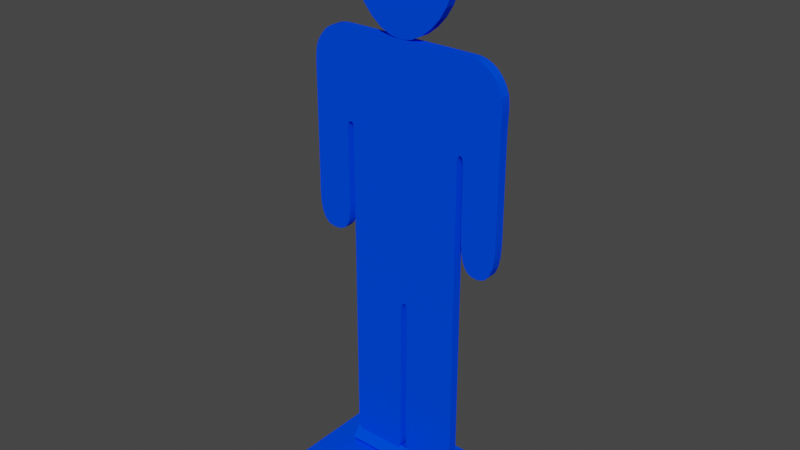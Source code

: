 # Source: target_2_blue.blend  (saved by Blender 3.2.14; exported with 4.5.12 LTS)
import bpy
from mathutils import Matrix  # noqa: F401  (used for matrix-valued properties, if any)

bpy.ops.wm.read_factory_settings(use_empty=True)
scene = bpy.context.scene
scene.name = 'Scene'

# ---- collections
col_collection = bpy.data.collections.new('Collection'); scene.collection.children.link(col_collection)

# ---- materials (node trees are filled in below, after node groups)
mat_mat0 = bpy.data.materials.new('mat0')
mat_mat0.use_transparent_shadow = False
mat_mat0.diffuse_color = (0.0, 0.06409, 1.0, 1.0)

# ---- material node trees

# ---- world
world_world = bpy.data.worlds.new('World'); scene.world = world_world
world_world.use_nodes = True; world_world.node_tree.nodes.clear()
_N = world_world.node_tree.nodes; _L = world_world.node_tree.links
n0 = _N.new('ShaderNodeOutputWorld'); n0.name = 'World Output'; n0.location = (300, 300)
n1 = _N.new('ShaderNodeBackground'); n1.name = 'Background'; n1.location = (10, 300)
n1.inputs[0].default_value = (0.05088, 0.05088, 0.05088, 1.0)
_L.new(n1.outputs[0], n0.inputs[0])
n0.is_active_output = True
world_world.color = (0.05088, 0.05088, 0.05088)
world_world.use_sun_shadow = False
world_world.sun_shadow_jitter_overblur = 0.0

# ---- meshes
me_imagetostl_mesh = bpy.data.meshes.new('imagetostl_mesh')
me_imagetostl_mesh.from_pydata([(3.978, -12.09, 1.423), (3.978, -12.92, 1.423), (3.978, -12.35, 2.207), (3.978, -11.42, 1.908), (3.978, -11.42, 0.938), (3.978, -12.35, 0.6384), (2.387, -12.92, 1.423), (2.387, -12.35, 2.207), (2.387, -11.42, 1.908), (2.387, -11.42, 0.938), (2.387, -12.35, 0.6384), (0.7956, -12.92, 1.423), (0.7956, -12.35, 2.207), (0.7956, -11.42, 1.908), (0.7956, -11.42, 0.938), (0.7956, -12.35, 0.6384), (-0.7956, -12.92, 1.423), (-0.7956, -12.35, 2.207), (-0.7956, -11.42, 1.908), (-0.7956, -11.42, 0.938), (-0.7956, -12.35, 0.6384), (-2.387, -12.92, 1.423), (-2.387, -12.35, 2.207), (-2.387, -11.42, 1.908), (-2.387, -11.42, 0.938), (-2.387, -12.35, 0.6384), (-3.978, -12.92, 1.423), (-3.978, -12.35, 2.207), (-3.978, -11.42, 1.908), (-3.978, -11.42, 0.938), (-3.978, -12.35, 0.6384), (-3.978, -12.09, 1.423), (6.713, -11.81, 20.63), (6.713, -11.81, 25.91), (6.719, -11.81, 26.55), (6.733, -11.81, 27.0), (6.749, -11.81, 27.34), (6.761, -11.81, 27.61), (6.763, -11.81, 27.86), (6.749, -11.81, 28.16), (6.713, -11.81, 28.55), (6.499, -11.81, 29.07), (6.238, -11.81, 29.48), (5.939, -11.81, 29.8), (5.609, -11.81, 30.04), (5.256, -11.81, 30.2), (4.888, -11.81, 30.29), (4.512, -11.81, 30.32), (0.549, -11.81, 30.32), (-3.84, -11.81, 30.32), (-4.2, -11.81, 30.32), (-4.529, -11.81, 30.32), (-4.833, -11.81, 30.3), (-5.121, -11.81, 30.25), (-5.398, -11.81, 30.15), (-5.671, -11.81, 30.0), (-5.947, -11.81, 29.79), (-6.272, -11.81, 29.4), (-6.496, -11.81, 29.06), (-6.637, -11.81, 28.71), (-6.714, -11.81, 28.28), (-6.746, -11.81, 27.7), (-6.751, -11.81, 26.92), (-6.749, -11.81, 25.87), (-6.749, -11.81, 20.49), (-6.758, -11.81, 19.86), (-6.763, -11.81, 19.18), (-6.732, -11.81, 18.51), (-6.632, -11.81, 17.9), (-6.43, -11.81, 17.4), (-6.094, -11.81, 17.06), (-5.591, -11.81, 16.94), (-5.102, -11.81, 16.99), (-4.753, -11.81, 17.16), (-4.52, -11.81, 17.42), (-4.38, -11.81, 17.77), (-4.309, -11.81, 18.21), (-4.284, -11.81, 18.71), (-4.281, -11.81, 19.29), (-4.285, -11.81, 22.96), (-4.289, -11.81, 23.44), (-4.294, -11.81, 23.82), (-4.294, -11.81, 24.09), (-4.282, -11.81, 24.27), (-4.251, -11.81, 24.38), (-4.193, -11.81, 24.44), (-4.101, -11.81, 24.46), (-4.005, -11.81, 24.45), (-3.937, -11.81, 24.42), (-3.891, -11.81, 24.34), (-3.863, -11.81, 24.19), (-3.85, -11.81, 23.95), (-3.845, -11.81, 23.58), (-3.844, -11.81, 23.08), (-3.854, -11.81, 3.018), (-3.824, -11.81, 2.639), (-3.73, -11.81, 2.271), (-3.565, -11.81, 1.93), (-3.322, -11.81, 1.634), (-2.994, -11.81, 1.401), (-2.575, -11.81, 1.249), (-2.058, -11.81, 1.194), (-1.538, -11.81, 1.239), (-1.108, -11.81, 1.368), (-0.7651, -11.81, 1.568), (-0.505, -11.81, 1.827), (-0.3239, -11.81, 2.135), (-0.218, -11.81, 2.479), (-0.1836, -11.81, 2.848), (-0.1836, -11.81, 12.09), (-0.1814, -11.81, 12.44), (-0.1727, -11.81, 12.74), (-0.1549, -11.81, 12.98), (-0.1251, -11.81, 13.16), (-0.08058, -11.81, 13.3), (-0.01845, -11.81, 13.38), (0.06404, -11.81, 13.4), (0.1446, -11.81, 13.38), (0.1993, -11.81, 13.3), (0.233, -11.81, 13.16), (0.2507, -11.81, 12.98), (0.2573, -11.81, 12.74), (0.2576, -11.81, 12.44), (0.2567, -11.81, 12.09), (0.2567, -11.81, 2.848), (0.2927, -11.81, 2.58), (0.4027, -11.81, 2.265), (0.5894, -11.81, 1.935), (0.8556, -11.81, 1.623), (1.204, -11.81, 1.36), (1.638, -11.81, 1.179), (2.159, -11.81, 1.111), (2.53, -11.81, 1.176), (2.879, -11.81, 1.349), (3.194, -11.81, 1.603), (3.461, -11.81, 1.907), (3.668, -11.81, 2.232), (3.802, -11.81, 2.55), (3.849, -11.81, 2.829), (3.87, -11.81, 23.13), (3.868, -11.81, 23.4), (3.865, -11.81, 23.66), (3.867, -11.81, 23.92), (3.881, -11.81, 24.15), (3.911, -11.81, 24.33), (3.963, -11.81, 24.45), (4.043, -11.81, 24.5), (4.126, -11.81, 24.48), (4.185, -11.81, 24.43), (4.224, -11.81, 24.35), (4.248, -11.81, 24.21), (4.259, -11.81, 24.01), (4.263, -11.81, 23.75), (4.264, -11.81, 23.42), (4.264, -11.81, 20.03), (4.286, -11.81, 19.14), (4.356, -11.81, 18.44), (4.474, -11.81, 17.91), (4.646, -11.81, 17.53), (4.873, -11.81, 17.28), (5.157, -11.81, 17.15), (5.503, -11.81, 17.11), (5.986, -11.81, 17.24), (6.321, -11.81, 17.59), (6.534, -11.81, 18.1), (6.653, -11.81, 18.71), (6.704, -11.81, 19.38), (6.715, -11.81, 20.04), (-0.2249, -11.81, 30.31), (0.5266, -11.81, 30.43), (1.25, -11.81, 30.78), (1.914, -11.81, 31.31), (2.486, -11.81, 31.96), (2.934, -11.81, 32.7), (3.226, -11.81, 33.48), (3.33, -11.81, 34.25), (3.231, -11.81, 35.0), (2.951, -11.81, 35.73), (2.519, -11.81, 36.39), (1.966, -11.81, 36.96), (1.319, -11.81, 37.41), (0.6078, -11.81, 37.7), (-0.1389, -11.81, 37.81), (-0.888, -11.81, 37.7), (-1.605, -11.81, 37.4), (-2.26, -11.81, 36.95), (-2.823, -11.81, 36.37), (-3.263, -11.81, 35.69), (-3.549, -11.81, 34.96), (-3.651, -11.81, 34.21), (-3.553, -11.81, 33.44), (-3.28, -11.81, 32.67), (-2.857, -11.81, 31.93), (-2.313, -11.81, 31.29), (-1.674, -11.81, 30.77), (-0.9692, -11.81, 30.43), (6.713, -12.45, 20.63), (6.713, -12.45, 25.91), (6.719, -12.45, 26.55), (6.733, -12.45, 27.0), (6.749, -12.45, 27.34), (6.761, -12.45, 27.61), (6.763, -12.45, 27.86), (6.749, -12.45, 28.16), (6.713, -12.45, 28.55), (6.499, -12.45, 29.07), (6.238, -12.45, 29.48), (5.939, -12.45, 29.8), (5.609, -12.45, 30.04), (5.256, -12.45, 30.2), (4.888, -12.45, 30.29), (4.512, -12.45, 30.32), (0.549, -12.45, 30.32), (-3.84, -12.45, 30.32), (-4.2, -12.45, 30.32), (-4.529, -12.45, 30.32), (-4.833, -12.45, 30.3), (-5.121, -12.45, 30.25), (-5.398, -12.45, 30.15), (-5.671, -12.45, 30.0), (-5.947, -12.45, 29.79), (-6.272, -12.45, 29.4), (-6.496, -12.45, 29.06), (-6.637, -12.45, 28.71), (-6.714, -12.45, 28.28), (-6.746, -12.45, 27.7), (-6.751, -12.45, 26.92), (-6.749, -12.45, 25.87), (-6.749, -12.45, 20.49), (-6.758, -12.45, 19.86), (-6.763, -12.45, 19.18), (-6.732, -12.45, 18.51), (-6.632, -12.45, 17.9), (-6.43, -12.45, 17.4), (-6.094, -12.45, 17.06), (-5.591, -12.45, 16.94), (-5.102, -12.45, 16.99), (-4.753, -12.45, 17.16), (-4.52, -12.45, 17.42), (-4.38, -12.45, 17.77), (-4.31, -12.45, 18.21), (-4.284, -12.45, 18.71), (-4.281, -12.45, 19.29), (-4.285, -12.45, 22.96), (-4.289, -12.45, 23.44), (-4.294, -12.45, 23.82), (-4.294, -12.45, 24.09), (-4.282, -12.45, 24.27), (-4.251, -12.45, 24.38), (-4.193, -12.45, 24.44), (-4.101, -12.45, 24.46), (-4.005, -12.45, 24.45), (-3.937, -12.45, 24.42), (-3.891, -12.45, 24.34), (-3.863, -12.45, 24.19), (-3.85, -12.45, 23.95), (-3.845, -12.45, 23.58), (-3.844, -12.45, 23.08), (-3.854, -12.45, 3.018), (-3.824, -12.45, 2.639), (-3.73, -12.45, 2.271), (-3.565, -12.45, 1.93), (-3.322, -12.45, 1.634), (-2.994, -12.45, 1.401), (-2.575, -12.45, 1.249), (-2.058, -12.45, 1.194), (-1.538, -12.45, 1.239), (-1.108, -12.45, 1.368), (-0.7651, -12.45, 1.568), (-0.505, -12.45, 1.827), (-0.3239, -12.45, 2.135), (-0.218, -12.45, 2.479), (-0.1836, -12.45, 2.848), (-0.1836, -12.45, 12.09), (-0.1814, -12.45, 12.44), (-0.1727, -12.45, 12.74), (-0.1549, -12.45, 12.98), (-0.1251, -12.45, 13.16), (-0.08058, -12.45, 13.3), (-0.01845, -12.45, 13.38), (0.06404, -12.45, 13.4), (0.1446, -12.45, 13.38), (0.1993, -12.45, 13.3), (0.233, -12.45, 13.16), (0.2507, -12.45, 12.98), (0.2573, -12.45, 12.74), (0.2576, -12.45, 12.44), (0.2567, -12.45, 12.09), (0.2567, -12.45, 2.848), (0.2927, -12.45, 2.58), (0.4027, -12.45, 2.265), (0.5894, -12.45, 1.935), (0.8556, -12.45, 1.623), (1.204, -12.45, 1.36), (1.638, -12.45, 1.179), (2.159, -12.45, 1.111), (2.53, -12.45, 1.176), (2.879, -12.45, 1.349), (3.194, -12.45, 1.603), (3.461, -12.45, 1.907), (3.668, -12.45, 2.232), (3.802, -12.45, 2.55), (3.849, -12.45, 2.829), (3.87, -12.45, 23.13), (3.868, -12.45, 23.4), (3.865, -12.45, 23.66), (3.867, -12.45, 23.92), (3.881, -12.45, 24.15), (3.911, -12.45, 24.33), (3.963, -12.45, 24.45), (4.043, -12.45, 24.5), (4.126, -12.45, 24.48), (4.185, -12.45, 24.43), (4.224, -12.45, 24.35), (4.248, -12.45, 24.21), (4.259, -12.45, 24.01), (4.263, -12.45, 23.75), (4.264, -12.45, 23.42), (4.264, -12.45, 20.03), (4.286, -12.45, 19.14), (4.356, -12.45, 18.44), (4.474, -12.45, 17.91), (4.646, -12.45, 17.53), (4.873, -12.45, 17.28), (5.157, -12.45, 17.15), (5.503, -12.45, 17.11), (5.986, -12.45, 17.24), (6.321, -12.45, 17.59), (6.534, -12.45, 18.1), (6.653, -12.45, 18.71), (6.704, -12.45, 19.38), (6.715, -12.45, 20.04), (-0.2249, -12.45, 30.31), (0.5266, -12.45, 30.43), (1.25, -12.45, 30.78), (1.914, -12.45, 31.31), (2.486, -12.45, 31.96), (2.934, -12.45, 32.7), (3.226, -12.45, 33.48), (3.33, -12.45, 34.25), (3.231, -12.45, 35.0), (2.951, -12.45, 35.73), (2.519, -12.45, 36.39), (1.966, -12.45, 36.96), (1.319, -12.45, 37.41), (0.6078, -12.45, 37.7), (-0.1389, -12.45, 37.81), (-0.888, -12.45, 37.7), (-1.605, -12.45, 37.4), (-2.26, -12.45, 36.95), (-2.823, -12.45, 36.37), (-3.263, -12.45, 35.69), (-3.549, -12.45, 34.96), (-3.651, -12.45, 34.21), (-3.553, -12.45, 33.44), (-3.28, -12.45, 32.67), (-2.857, -12.45, 31.93), (-2.313, -12.45, 31.29), (-1.674, -12.45, 30.77), (-0.9692, -12.45, 30.43), (-5.876, -16.74, 0.9775), (5.661, -16.74, 0.9775), (-5.876, -8.777, 0.9775), (5.661, -8.777, 0.9775), (-5.876, -16.74, 0.1858), (5.661, -16.74, 0.1858), (-5.876, -8.777, 0.1858), (5.661, -8.777, 0.1858)], [], [(0, 2, 1), (0, 3, 2), (0, 4, 3), (0, 5, 4), (0, 1, 5), (1, 7, 6), (1, 2, 7), (2, 8, 7), (2, 3, 8), (3, 9, 8), (3, 4, 9), (4, 10, 9), (4, 5, 10), (5, 6, 10), (5, 1, 6), (6, 12, 11), (6, 7, 12), (7, 13, 12), (7, 8, 13), (8, 14, 13), (8, 9, 14), (9, 15, 14), (9, 10, 15), (10, 11, 15), (10, 6, 11), (11, 17, 16), (11, 12, 17), (12, 18, 17), (12, 13, 18), (13, 19, 18), (13, 14, 19), (14, 20, 19), (14, 15, 20), (15, 16, 20), (15, 11, 16), (16, 22, 21), (16, 17, 22), (17, 23, 22), (17, 18, 23), (18, 24, 23), (18, 19, 24), (19, 25, 24), (19, 20, 25), (20, 21, 25), (20, 16, 21), (21, 27, 26), (21, 22, 27), (22, 28, 27), (22, 23, 28), (23, 29, 28), (23, 24, 29), (24, 30, 29), (24, 25, 30), (25, 26, 30), (25, 21, 26), (31, 26, 27), (31, 27, 28), (31, 28, 29), (31, 29, 30), (31, 30, 26), (32, 33, 196), (33, 197, 196), (33, 34, 197), (34, 198, 197), (34, 35, 198), (35, 199, 198), (35, 36, 199), (36, 200, 199), (36, 37, 200), (37, 201, 200), (37, 38, 201), (38, 202, 201), (38, 39, 202), (39, 203, 202), (39, 40, 203), (40, 204, 203), (40, 41, 204), (41, 205, 204), (41, 42, 205), (42, 206, 205), (42, 43, 206), (43, 207, 206), (43, 44, 207), (44, 208, 207), (44, 45, 208), (45, 209, 208), (45, 46, 209), (46, 210, 209), (46, 47, 210), (47, 211, 210), (47, 48, 211), (48, 212, 211), (48, 49, 212), (49, 213, 212), (49, 50, 213), (50, 214, 213), (50, 51, 214), (51, 215, 214), (51, 52, 215), (52, 216, 215), (52, 53, 216), (53, 217, 216), (53, 54, 217), (54, 218, 217), (54, 55, 218), (55, 219, 218), (55, 56, 219), (56, 220, 219), (56, 57, 220), (57, 221, 220), (57, 58, 221), (58, 222, 221), (58, 59, 222), (59, 223, 222), (59, 60, 223), (60, 224, 223), (60, 61, 224), (61, 225, 224), (61, 62, 225), (62, 226, 225), (62, 63, 226), (63, 227, 226), (63, 64, 227), (64, 228, 227), (64, 65, 228), (65, 229, 228), (65, 66, 229), (66, 230, 229), (66, 67, 230), (67, 231, 230), (67, 68, 231), (68, 232, 231), (68, 69, 232), (69, 233, 232), (69, 70, 233), (70, 234, 233), (70, 71, 234), (71, 235, 234), (71, 72, 235), (72, 236, 235), (72, 73, 236), (73, 237, 236), (73, 74, 237), (74, 238, 237), (74, 75, 238), (75, 239, 238), (75, 76, 239), (76, 240, 239), (76, 77, 240), (77, 241, 240), (77, 78, 241), (78, 242, 241), (78, 79, 242), (79, 243, 242), (79, 80, 243), (80, 244, 243), (80, 81, 244), (81, 245, 244), (81, 82, 245), (82, 246, 245), (82, 83, 246), (83, 247, 246), (83, 84, 247), (84, 248, 247), (84, 85, 248), (85, 249, 248), (85, 86, 249), (86, 250, 249), (86, 87, 250), (87, 251, 250), (87, 88, 251), (88, 252, 251), (88, 89, 252), (89, 253, 252), (89, 90, 253), (90, 254, 253), (90, 91, 254), (91, 255, 254), (91, 92, 255), (92, 256, 255), (92, 93, 256), (93, 257, 256), (93, 94, 257), (94, 258, 257), (94, 95, 258), (95, 259, 258), (95, 96, 259), (96, 260, 259), (96, 97, 260), (97, 261, 260), (97, 98, 261), (98, 262, 261), (98, 99, 262), (99, 263, 262), (99, 100, 263), (100, 264, 263), (100, 101, 264), (101, 265, 264), (101, 102, 265), (102, 266, 265), (102, 103, 266), (103, 267, 266), (103, 104, 267), (104, 268, 267), (104, 105, 268), (105, 269, 268), (105, 106, 269), (106, 270, 269), (106, 107, 270), (107, 271, 270), (107, 108, 271), (108, 272, 271), (108, 109, 272), (109, 273, 272), (109, 110, 273), (110, 274, 273), (110, 111, 274), (111, 275, 274), (111, 112, 275), (112, 276, 275), (112, 113, 276), (113, 277, 276), (113, 114, 277), (114, 278, 277), (114, 115, 278), (115, 279, 278), (115, 116, 279), (116, 280, 279), (116, 117, 280), (117, 281, 280), (117, 118, 281), (118, 282, 281), (118, 119, 282), (119, 283, 282), (119, 120, 283), (120, 284, 283), (120, 121, 284), (121, 285, 284), (121, 122, 285), (122, 286, 285), (122, 123, 286), (123, 287, 286), (123, 124, 287), (124, 288, 287), (124, 125, 288), (125, 289, 288), (125, 126, 289), (126, 290, 289), (126, 127, 290), (127, 291, 290), (127, 128, 291), (128, 292, 291), (128, 129, 292), (129, 293, 292), (129, 130, 293), (130, 294, 293), (130, 131, 294), (131, 295, 294), (131, 132, 295), (132, 296, 295), (132, 133, 296), (133, 297, 296), (133, 134, 297), (134, 298, 297), (134, 135, 298), (135, 299, 298), (135, 136, 299), (136, 300, 299), (136, 137, 300), (137, 301, 300), (137, 138, 301), (138, 302, 301), (138, 139, 302), (139, 303, 302), (139, 140, 303), (140, 304, 303), (140, 141, 304), (141, 305, 304), (141, 142, 305), (142, 306, 305), (142, 143, 306), (143, 307, 306), (143, 144, 307), (144, 308, 307), (144, 145, 308), (145, 309, 308), (145, 146, 309), (146, 310, 309), (146, 147, 310), (147, 311, 310), (147, 148, 311), (148, 312, 311), (148, 149, 312), (149, 313, 312), (149, 150, 313), (150, 314, 313), (150, 151, 314), (151, 315, 314), (151, 152, 315), (152, 316, 315), (152, 153, 316), (153, 317, 316), (153, 154, 317), (154, 318, 317), (154, 155, 318), (155, 319, 318), (155, 156, 319), (156, 320, 319), (156, 157, 320), (157, 321, 320), (157, 158, 321), (158, 322, 321), (158, 159, 322), (159, 323, 322), (159, 160, 323), (160, 324, 323), (160, 161, 324), (161, 325, 324), (161, 162, 325), (162, 326, 325), (162, 163, 326), (163, 327, 326), (163, 164, 327), (164, 328, 327), (164, 165, 328), (165, 329, 328), (165, 166, 329), (166, 330, 329), (166, 167, 330), (167, 331, 330), (167, 32, 331), (32, 196, 331), (168, 169, 332), (169, 333, 332), (169, 170, 333), (170, 334, 333), (170, 171, 334), (171, 335, 334), (171, 172, 335), (172, 336, 335), (172, 173, 336), (173, 337, 336), (173, 174, 337), (174, 338, 337), (174, 175, 338), (175, 339, 338), (175, 176, 339), (176, 340, 339), (176, 177, 340), (177, 341, 340), (177, 178, 341), (178, 342, 341), (178, 179, 342), (179, 343, 342), (179, 180, 343), (180, 344, 343), (180, 181, 344), (181, 345, 344), (181, 182, 345), (182, 346, 345), (182, 183, 346), (183, 347, 346), (183, 184, 347), (184, 348, 347), (184, 185, 348), (185, 349, 348), (185, 186, 349), (186, 350, 349), (186, 187, 350), (187, 351, 350), (187, 188, 351), (188, 352, 351), (188, 189, 352), (189, 353, 352), (189, 190, 353), (190, 354, 353), (190, 191, 354), (191, 355, 354), (191, 192, 355), (192, 356, 355), (192, 193, 356), (193, 357, 356), (193, 194, 357), (194, 358, 357), (194, 195, 358), (195, 359, 358), (195, 168, 359), (168, 332, 359), (233, 234, 235), (232, 233, 235), (232, 235, 236), (232, 236, 237), (232, 237, 238), (232, 238, 239), (232, 239, 240), (231, 232, 240), (231, 240, 241), (230, 231, 241), (230, 241, 242), (229, 230, 242), (229, 242, 243), (228, 229, 243), (227, 228, 243), (227, 243, 244), (227, 244, 245), (227, 245, 246), (227, 246, 247), (227, 247, 248), (227, 248, 249), (226, 227, 249), (226, 249, 250), (225, 226, 250), (225, 250, 251), (224, 225, 251), (223, 224, 251), (222, 223, 251), (221, 222, 251), (220, 221, 251), (219, 220, 251), (218, 219, 251), (217, 218, 251), (216, 217, 251), (215, 216, 251), (214, 215, 251), (213, 214, 251), (212, 213, 251), (212, 251, 252), (212, 252, 253), (211, 212, 253), (211, 253, 254), (211, 254, 255), (211, 255, 256), (211, 256, 257), (211, 257, 258), (210, 211, 258), (209, 210, 258), (208, 209, 258), (325, 326, 327), (325, 327, 328), (324, 325, 328), (323, 324, 328), (322, 323, 328), (321, 322, 328), (320, 321, 328), (320, 328, 329), (319, 320, 329), (319, 329, 330), (318, 319, 330), (318, 330, 331), (317, 318, 331), (317, 331, 196), (317, 196, 197), (316, 317, 197), (315, 316, 197), (314, 315, 197), (313, 314, 197), (312, 313, 197), (311, 312, 197), (311, 197, 198), (311, 198, 199), (310, 311, 199), (310, 199, 200), (310, 200, 201), (310, 201, 202), (310, 202, 203), (310, 203, 204), (310, 204, 205), (310, 205, 206), (310, 206, 207), (310, 207, 208), (309, 310, 208), (208, 258, 259), (294, 295, 296), (294, 296, 297), (294, 297, 298), (293, 294, 298), (292, 293, 298), (292, 298, 299), (291, 292, 299), (290, 291, 299), (290, 299, 300), (289, 290, 300), (288, 289, 300), (287, 288, 300), (287, 300, 301), (287, 301, 302), (287, 302, 303), (286, 287, 303), (285, 286, 303), (284, 285, 303), (283, 284, 303), (282, 283, 303), (281, 282, 303), (280, 281, 303), (279, 280, 303), (279, 303, 304), (279, 304, 305), (279, 305, 306), (278, 279, 306), (278, 306, 307), (262, 263, 264), (261, 262, 264), (260, 261, 264), (260, 264, 265), (259, 260, 265), (259, 265, 266), (259, 266, 267), (259, 267, 268), (259, 268, 269), (259, 269, 270), (259, 270, 271), (259, 271, 272), (259, 272, 273), (259, 273, 274), (259, 274, 275), (259, 275, 276), (278, 307, 308), (259, 276, 277), (308, 309, 208), (278, 308, 208), (278, 208, 259), (278, 259, 277), (359, 332, 333), (358, 359, 333), (358, 333, 334), (357, 358, 334), (357, 334, 335), (356, 357, 335), (356, 335, 336), (355, 356, 336), (355, 336, 337), (354, 355, 337), (353, 354, 337), (352, 353, 337), (351, 352, 337), (350, 351, 337), (350, 337, 338), (349, 350, 338), (349, 338, 339), (349, 339, 340), (349, 340, 341), (349, 341, 342), (349, 342, 343), (348, 349, 343), (348, 343, 344), (347, 348, 344), (347, 344, 345), (346, 347, 345), (69, 71, 70), (68, 71, 69), (68, 72, 71), (68, 73, 72), (68, 74, 73), (68, 75, 74), (68, 76, 75), (67, 76, 68), (67, 77, 76), (66, 77, 67), (66, 78, 77), (65, 78, 66), (65, 79, 78), (64, 79, 65), (63, 79, 64), (63, 80, 79), (63, 81, 80), (63, 82, 81), (63, 83, 82), (63, 84, 83), (63, 85, 84), (62, 85, 63), (62, 86, 85), (61, 86, 62), (61, 87, 86), (60, 87, 61), (59, 87, 60), (58, 87, 59), (57, 87, 58), (56, 87, 57), (55, 87, 56), (54, 87, 55), (53, 87, 54), (52, 87, 53), (51, 87, 52), (50, 87, 51), (49, 87, 50), (48, 87, 49), (48, 88, 87), (48, 89, 88), (47, 89, 48), (47, 90, 89), (47, 91, 90), (47, 92, 91), (47, 93, 92), (47, 94, 93), (46, 94, 47), (45, 94, 46), (44, 94, 45), (161, 163, 162), (161, 164, 163), (160, 164, 161), (159, 164, 160), (158, 164, 159), (157, 164, 158), (156, 164, 157), (156, 165, 164), (155, 165, 156), (155, 166, 165), (154, 166, 155), (154, 167, 166), (153, 167, 154), (153, 32, 167), (153, 33, 32), (152, 33, 153), (151, 33, 152), (150, 33, 151), (149, 33, 150), (148, 33, 149), (147, 33, 148), (147, 34, 33), (147, 35, 34), (146, 35, 147), (146, 36, 35), (146, 37, 36), (146, 38, 37), (146, 39, 38), (146, 40, 39), (146, 41, 40), (146, 42, 41), (146, 43, 42), (146, 44, 43), (145, 44, 146), (44, 95, 94), (130, 132, 131), (130, 133, 132), (130, 134, 133), (129, 134, 130), (128, 134, 129), (128, 135, 134), (127, 135, 128), (126, 135, 127), (126, 136, 135), (125, 136, 126), (124, 136, 125), (123, 136, 124), (123, 137, 136), (123, 138, 137), (123, 139, 138), (122, 139, 123), (121, 139, 122), (120, 139, 121), (119, 139, 120), (118, 139, 119), (117, 139, 118), (116, 139, 117), (115, 139, 116), (115, 140, 139), (115, 141, 140), (115, 142, 141), (114, 142, 115), (114, 143, 142), (98, 100, 99), (97, 100, 98), (96, 100, 97), (96, 101, 100), (95, 101, 96), (95, 102, 101), (95, 103, 102), (95, 104, 103), (95, 105, 104), (95, 106, 105), (95, 107, 106), (95, 108, 107), (95, 109, 108), (95, 110, 109), (95, 111, 110), (95, 112, 111), (114, 144, 143), (95, 113, 112), (144, 44, 145), (114, 44, 144), (114, 95, 44), (114, 113, 95), (195, 169, 168), (194, 169, 195), (194, 170, 169), (193, 170, 194), (193, 171, 170), (192, 171, 193), (192, 172, 171), (191, 172, 192), (191, 173, 172), (190, 173, 191), (189, 173, 190), (188, 173, 189), (187, 173, 188), (186, 173, 187), (186, 174, 173), (185, 174, 186), (185, 175, 174), (185, 176, 175), (185, 177, 176), (185, 178, 177), (185, 179, 178), (184, 179, 185), (184, 180, 179), (183, 180, 184), (183, 181, 180), (182, 181, 183), (362, 360, 363), (361, 363, 360), (365, 364, 367), (366, 367, 364), (361, 360, 365), (364, 365, 360), (363, 361, 367), (365, 367, 361), (362, 363, 366), (367, 366, 363), (360, 362, 364), (366, 364, 362)])
me_imagetostl_mesh.materials.append(mat_mat0)
me_imagetostl_mesh.use_remesh_fix_poles = True
me_imagetostl_mesh.use_remesh_preserve_attributes = False
me_imagetostl_mesh.update()

# ---- objects
ob_imagetostl_mesh = bpy.data.objects.new('imagetostl_mesh', me_imagetostl_mesh)

# ---- transforms, parenting, visibility, modifiers, constraints
ob_imagetostl_mesh.location = (0.0, 0.0, 0.0)
ob_imagetostl_mesh.scale = (0.4457, 0.4457, 0.4457)

# ---- collection membership
col_collection.objects.link(ob_imagetostl_mesh)

# ---- scene / render settings (as saved in the file)
scene.frame_start = 1; scene.frame_end = 250; scene.frame_set(1)
scene.render.engine = 'BLENDER_EEVEE_NEXT'
scene.cycles.sampling_pattern = 'TABULATED_SOBOL'
scene.cycles.use_light_tree = False
scene.view_settings.view_transform = 'Filmic'
bpy.context.view_layer.update()

# ---- added for rendering (the .blend has no active camera and no usable light): camera, sun
cam_auto = bpy.data.cameras.new('AutoCamera')
cam_auto.lens = 50.0
cam_auto.sensor_width = 36.0
cam_auto.clip_end = 1000.0
ob_auto_camera = bpy.data.objects.new('AutoCamera', cam_auto)
scene.collection.objects.link(ob_auto_camera)
ob_auto_camera.location = (16.8086, -25.8562, 21.9128)
ob_auto_camera.rotation_euler = (1.09748, -7.21219e-08, 0.694738)
scene.camera = ob_auto_camera
light_auto_sun = bpy.data.lights.new('AutoSun', 'SUN')
light_auto_sun.energy = 3.0
light_auto_sun.angle = 0.0523599
ob_auto_sun = bpy.data.objects.new('AutoSun', light_auto_sun)
scene.collection.objects.link(ob_auto_sun)
ob_auto_sun.rotation_euler = (0.872665, 0.174533, 0.523599)
bpy.context.view_layer.update()
